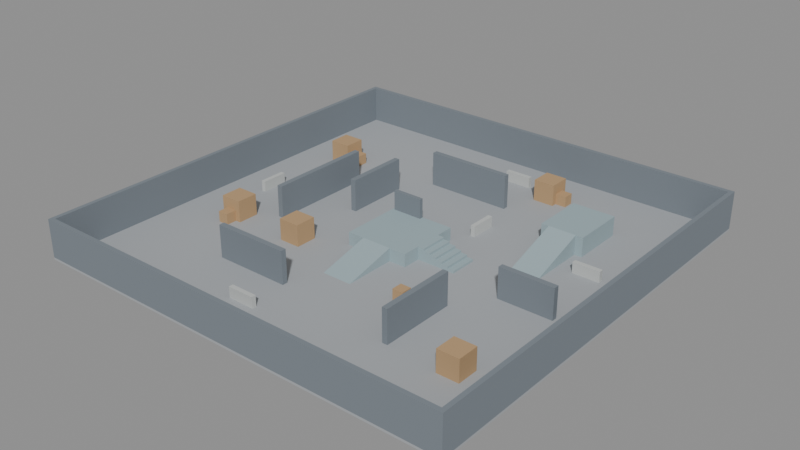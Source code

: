 # Source: Test_map_01.blend  (saved by Blender 5.2.44; exported with 4.5.12 LTS)
import bpy
from mathutils import Matrix  # noqa: F401  (used for matrix-valued properties, if any)

bpy.ops.wm.read_factory_settings(use_empty=True)
scene = bpy.context.scene
scene.name = 'FPS_Arena_Blockout'

# ---- collections
col_map_geometry = bpy.data.collections.new('MAP_GEOMETRY'); scene.collection.children.link(col_map_geometry)
col_spawn_points = bpy.data.collections.new('SPAWN_POINTS'); scene.collection.children.link(col_spawn_points)

# ---- materials (node trees are filled in below, after node groups)
mat_arena_floor_neutral_gray = bpy.data.materials.new('Arena Floor Neutral Gray')
mat_arena_floor_neutral_gray.diffuse_color = (0.38, 0.4, 0.42, 1.0)
mat_arena_walls_dark_gray = bpy.data.materials.new('Arena Walls Dark Gray')
mat_arena_walls_dark_gray.diffuse_color = (0.19, 0.22, 0.25, 1.0)
mat_arena_platforms_slate = bpy.data.materials.new('Arena Platforms Slate')
mat_arena_platforms_slate.diffuse_color = (0.33, 0.43, 0.46, 1.0)
mat_arena_crates_tan = bpy.data.materials.new('Arena Crates Tan')
mat_arena_crates_tan.diffuse_color = (0.48, 0.31, 0.16, 1.0)
mat_arena_concrete = bpy.data.materials.new('Arena Concrete')
mat_arena_concrete.diffuse_color = (0.53, 0.55, 0.54, 1.0)

# ---- material node trees
mat_arena_floor_neutral_gray.use_nodes = True; mat_arena_floor_neutral_gray.node_tree.nodes.clear()
_N = mat_arena_floor_neutral_gray.node_tree.nodes; _L = mat_arena_floor_neutral_gray.node_tree.links
n0 = _N.new('ShaderNodeBsdfPrincipled'); n0.name = 'Principled BSDF'; n0.location = (-200, 100)
n0.inputs[0].default_value = (0.38, 0.4, 0.42, 1.0)
n0.inputs[2].default_value = 0.85
n0.inputs[10].default_value = 0.005
n1 = _N.new('ShaderNodeOutputMaterial'); n1.name = 'Material Output'; n1.location = (200, 100)
_L.new(n0.outputs[0], n1.inputs[0])
n1.is_active_output = True
mat_arena_walls_dark_gray.use_nodes = True; mat_arena_walls_dark_gray.node_tree.nodes.clear()
_N = mat_arena_walls_dark_gray.node_tree.nodes; _L = mat_arena_walls_dark_gray.node_tree.links
n0 = _N.new('ShaderNodeBsdfPrincipled'); n0.name = 'Principled BSDF'; n0.location = (-200, 100)
n0.inputs[0].default_value = (0.19, 0.22, 0.25, 1.0)
n0.inputs[2].default_value = 0.85
n0.inputs[10].default_value = 0.005
n1 = _N.new('ShaderNodeOutputMaterial'); n1.name = 'Material Output'; n1.location = (200, 100)
_L.new(n0.outputs[0], n1.inputs[0])
n1.is_active_output = True
mat_arena_platforms_slate.use_nodes = True; mat_arena_platforms_slate.node_tree.nodes.clear()
_N = mat_arena_platforms_slate.node_tree.nodes; _L = mat_arena_platforms_slate.node_tree.links
n0 = _N.new('ShaderNodeBsdfPrincipled'); n0.name = 'Principled BSDF'; n0.location = (-200, 100)
n0.inputs[0].default_value = (0.33, 0.43, 0.46, 1.0)
n0.inputs[2].default_value = 0.85
n0.inputs[10].default_value = 0.005
n1 = _N.new('ShaderNodeOutputMaterial'); n1.name = 'Material Output'; n1.location = (200, 100)
_L.new(n0.outputs[0], n1.inputs[0])
n1.is_active_output = True
mat_arena_crates_tan.use_nodes = True; mat_arena_crates_tan.node_tree.nodes.clear()
_N = mat_arena_crates_tan.node_tree.nodes; _L = mat_arena_crates_tan.node_tree.links
n0 = _N.new('ShaderNodeBsdfPrincipled'); n0.name = 'Principled BSDF'; n0.location = (-200, 100)
n0.inputs[0].default_value = (0.48, 0.31, 0.16, 1.0)
n0.inputs[2].default_value = 0.85
n0.inputs[10].default_value = 0.005
n1 = _N.new('ShaderNodeOutputMaterial'); n1.name = 'Material Output'; n1.location = (200, 100)
_L.new(n0.outputs[0], n1.inputs[0])
n1.is_active_output = True
mat_arena_concrete.use_nodes = True; mat_arena_concrete.node_tree.nodes.clear()
_N = mat_arena_concrete.node_tree.nodes; _L = mat_arena_concrete.node_tree.links
n0 = _N.new('ShaderNodeBsdfPrincipled'); n0.name = 'Principled BSDF'; n0.location = (-200, 100)
n0.inputs[0].default_value = (0.53, 0.55, 0.54, 1.0)
n0.inputs[2].default_value = 0.85
n0.inputs[10].default_value = 0.005
n1 = _N.new('ShaderNodeOutputMaterial'); n1.name = 'Material Output'; n1.location = (200, 100)
_L.new(n0.outputs[0], n1.inputs[0])
n1.is_active_output = True

# ---- meshes
me_map_floor_mesh = bpy.data.meshes.new('Map_Floor_Mesh')
me_map_floor_mesh.from_pydata([(-20.0, -20.0, -0.1), (20.0, -20.0, -0.1), (20.0, 20.0, -0.1), (-20.0, 20.0, -0.1), (-20.0, -20.0, 0.1), (20.0, -20.0, 0.1), (20.0, 20.0, 0.1), (-20.0, 20.0, 0.1)], [], [(0, 3, 2, 1), (0, 1, 5, 4), (1, 2, 6, 5), (2, 3, 7, 6), (3, 0, 4, 7), (4, 5, 6, 7)])
me_map_floor_mesh.materials.append(mat_arena_floor_neutral_gray)
me_map_floor_mesh.update()
me_wall_north_mesh = bpy.data.meshes.new('Wall_North_Mesh')
me_wall_north_mesh.from_pydata([(-20.0, -0.2, -1.75), (20.0, -0.2, -1.75), (20.0, 0.2, -1.75), (-20.0, 0.2, -1.75), (-20.0, -0.2, 1.75), (20.0, -0.2, 1.75), (20.0, 0.2, 1.75), (-20.0, 0.2, 1.75)], [], [(0, 3, 2, 1), (0, 1, 5, 4), (1, 2, 6, 5), (2, 3, 7, 6), (3, 0, 4, 7), (4, 5, 6, 7)])
me_wall_north_mesh.materials.append(mat_arena_walls_dark_gray)
me_wall_north_mesh.update()
me_wall_south_mesh = bpy.data.meshes.new('Wall_South_Mesh')
me_wall_south_mesh.from_pydata([(-20.0, -0.2, -1.75), (20.0, -0.2, -1.75), (20.0, 0.2, -1.75), (-20.0, 0.2, -1.75), (-20.0, -0.2, 1.75), (20.0, -0.2, 1.75), (20.0, 0.2, 1.75), (-20.0, 0.2, 1.75)], [], [(0, 3, 2, 1), (0, 1, 5, 4), (1, 2, 6, 5), (2, 3, 7, 6), (3, 0, 4, 7), (4, 5, 6, 7)])
me_wall_south_mesh.materials.append(mat_arena_walls_dark_gray)
me_wall_south_mesh.update()
me_wall_east_mesh = bpy.data.meshes.new('Wall_East_Mesh')
me_wall_east_mesh.from_pydata([(-0.2, -19.6, -1.75), (0.2, -19.6, -1.75), (0.2, 19.6, -1.75), (-0.2, 19.6, -1.75), (-0.2, -19.6, 1.75), (0.2, -19.6, 1.75), (0.2, 19.6, 1.75), (-0.2, 19.6, 1.75)], [], [(0, 3, 2, 1), (0, 1, 5, 4), (1, 2, 6, 5), (2, 3, 7, 6), (3, 0, 4, 7), (4, 5, 6, 7)])
me_wall_east_mesh.materials.append(mat_arena_walls_dark_gray)
me_wall_east_mesh.update()
me_wall_west_mesh = bpy.data.meshes.new('Wall_West_Mesh')
me_wall_west_mesh.from_pydata([(-0.2, -19.6, -1.75), (0.2, -19.6, -1.75), (0.2, 19.6, -1.75), (-0.2, 19.6, -1.75), (-0.2, -19.6, 1.75), (0.2, -19.6, 1.75), (0.2, 19.6, 1.75), (-0.2, 19.6, 1.75)], [], [(0, 3, 2, 1), (0, 1, 5, 4), (1, 2, 6, 5), (2, 3, 7, 6), (3, 0, 4, 7), (4, 5, 6, 7)])
me_wall_west_mesh.materials.append(mat_arena_walls_dark_gray)
me_wall_west_mesh.update()
me_center_platform_mesh = bpy.data.meshes.new('Center_Platform_Mesh')
me_center_platform_mesh.from_pydata([(-3.0, -3.0, -0.6), (3.0, -3.0, -0.6), (3.0, 3.0, -0.6), (-3.0, 3.0, -0.6), (-3.0, -3.0, 0.6), (3.0, -3.0, 0.6), (3.0, 3.0, 0.6), (-3.0, 3.0, 0.6)], [], [(0, 3, 2, 1), (0, 1, 5, 4), (1, 2, 6, 5), (2, 3, 7, 6), (3, 0, 4, 7), (4, 5, 6, 7)])
me_center_platform_mesh.materials.append(mat_arena_platforms_slate)
me_center_platform_mesh.update()
me_center_ramp_mesh = bpy.data.meshes.new('Center_Ramp_Mesh')
me_center_ramp_mesh.from_pydata([(-1.4, 0.0, 0.0), (1.4, 0.0, 0.0), (-1.4, 4.8, 0.0), (1.4, 4.8, 0.0), (-1.4, 4.8, 1.2), (1.4, 4.8, 1.2)], [], [(0, 2, 3, 1), (0, 4, 2), (1, 3, 5), (2, 4, 5, 3), (0, 1, 5, 4)])
me_center_ramp_mesh.materials.append(mat_arena_platforms_slate)
me_center_ramp_mesh.update()
me_center_stairs_mesh = bpy.data.meshes.new('Center_Stairs_Mesh')
me_center_stairs_mesh.from_pydata([(0.0, -1.3, 0.0), (-3.6, -1.3, 0.0), (-3.6, -1.3, 1.2), (-3.0, -1.3, 1.2), (-3.0, -1.3, 1.0), (-2.4, -1.3, 1.0), (-2.4, -1.3, 0.8), (-1.8, -1.3, 0.8), (-1.8, -1.3, 0.6), (-1.2, -1.3, 0.6), (-1.2, -1.3, 0.4), (-0.6, -1.3, 0.4), (-0.6, -1.3, 0.2), (0.0, -1.3, 0.2), (0.0, 1.3, 0.0), (-3.6, 1.3, 0.0), (-3.6, 1.3, 1.2), (-3.0, 1.3, 1.2), (-3.0, 1.3, 1.0), (-2.4, 1.3, 1.0), (-2.4, 1.3, 0.8), (-1.8, 1.3, 0.8), (-1.8, 1.3, 0.6), (-1.2, 1.3, 0.6), (-1.2, 1.3, 0.4), (-0.6, 1.3, 0.4), (-0.6, 1.3, 0.2), (0.0, 1.3, 0.2)], [], [(13, 12, 11, 10, 9, 8, 7, 6, 5, 4, 3, 2, 1, 0), (14, 15, 16, 17, 18, 19, 20, 21, 22, 23, 24, 25, 26, 27), (0, 1, 15, 14), (1, 2, 16, 15), (2, 3, 17, 16), (3, 4, 18, 17), (4, 5, 19, 18), (5, 6, 20, 19), (6, 7, 21, 20), (7, 8, 22, 21), (8, 9, 23, 22), (9, 10, 24, 23), (10, 11, 25, 24), (11, 12, 26, 25), (12, 13, 27, 26), (13, 0, 14, 27)])
me_center_stairs_mesh.materials.append(mat_arena_platforms_slate)
me_center_stairs_mesh.update()
me_side_platform_mesh = bpy.data.meshes.new('Side_Platform_Mesh')
me_side_platform_mesh.from_pydata([(-2.0, -2.5, -0.9), (2.0, -2.5, -0.9), (2.0, 2.5, -0.9), (-2.0, 2.5, -0.9), (-2.0, -2.5, 0.9), (2.0, -2.5, 0.9), (2.0, 2.5, 0.9), (-2.0, 2.5, 0.9)], [], [(0, 3, 2, 1), (0, 1, 5, 4), (1, 2, 6, 5), (2, 3, 7, 6), (3, 0, 4, 7), (4, 5, 6, 7)])
me_side_platform_mesh.materials.append(mat_arena_platforms_slate)
me_side_platform_mesh.update()
me_side_ramp_mesh = bpy.data.meshes.new('Side_Ramp_Mesh')
me_side_ramp_mesh.from_pydata([(-1.3, 0.0, 0.0), (1.3, 0.0, 0.0), (-1.3, 5.4, 0.0), (1.3, 5.4, 0.0), (-1.3, 5.4, 1.8), (1.3, 5.4, 1.8)], [], [(0, 2, 3, 1), (0, 4, 2), (1, 3, 5), (2, 4, 5, 3), (0, 1, 5, 4)])
me_side_ramp_mesh.materials.append(mat_arena_platforms_slate)
me_side_ramp_mesh.update()
me_route_west_outer_baffle_mesh = bpy.data.meshes.new('Route_West_Outer_Baffle_Mesh')
me_route_west_outer_baffle_mesh.from_pydata([(-0.25, -5.0, -1.5), (0.25, -5.0, -1.5), (0.25, 5.0, -1.5), (-0.25, 5.0, -1.5), (-0.25, -5.0, 1.5), (0.25, -5.0, 1.5), (0.25, 5.0, 1.5), (-0.25, 5.0, 1.5)], [], [(0, 3, 2, 1), (0, 1, 5, 4), (1, 2, 6, 5), (2, 3, 7, 6), (3, 0, 4, 7), (4, 5, 6, 7)])
me_route_west_outer_baffle_mesh.materials.append(mat_arena_walls_dark_gray)
me_route_west_outer_baffle_mesh.update()
me_route_west_inner_baffle_mesh = bpy.data.meshes.new('Route_West_Inner_Baffle_Mesh')
me_route_west_inner_baffle_mesh.from_pydata([(-0.25, -3.0, -1.5), (0.25, -3.0, -1.5), (0.25, 3.0, -1.5), (-0.25, 3.0, -1.5), (-0.25, -3.0, 1.5), (0.25, -3.0, 1.5), (0.25, 3.0, 1.5), (-0.25, 3.0, 1.5)], [], [(0, 3, 2, 1), (0, 1, 5, 4), (1, 2, 6, 5), (2, 3, 7, 6), (3, 0, 4, 7), (4, 5, 6, 7)])
me_route_west_inner_baffle_mesh.materials.append(mat_arena_walls_dark_gray)
me_route_west_inner_baffle_mesh.update()
me_route_southwest_screen_mesh = bpy.data.meshes.new('Route_Southwest_Screen_Mesh')
me_route_southwest_screen_mesh.from_pydata([(-3.5, -0.25, -1.5), (3.5, -0.25, -1.5), (3.5, 0.25, -1.5), (-3.5, 0.25, -1.5), (-3.5, -0.25, 1.5), (3.5, -0.25, 1.5), (3.5, 0.25, 1.5), (-3.5, 0.25, 1.5)], [], [(0, 3, 2, 1), (0, 1, 5, 4), (1, 2, 6, 5), (2, 3, 7, 6), (3, 0, 4, 7), (4, 5, 6, 7)])
me_route_southwest_screen_mesh.materials.append(mat_arena_walls_dark_gray)
me_route_southwest_screen_mesh.update()
me_route_north_screen_mesh = bpy.data.meshes.new('Route_North_Screen_Mesh')
me_route_north_screen_mesh.from_pydata([(-4.0, -0.25, -1.6), (4.0, -0.25, -1.6), (4.0, 0.25, -1.6), (-4.0, 0.25, -1.6), (-4.0, -0.25, 1.6), (4.0, -0.25, 1.6), (4.0, 0.25, 1.6), (-4.0, 0.25, 1.6)], [], [(0, 3, 2, 1), (0, 1, 5, 4), (1, 2, 6, 5), (2, 3, 7, 6), (3, 0, 4, 7), (4, 5, 6, 7)])
me_route_north_screen_mesh.materials.append(mat_arena_walls_dark_gray)
me_route_north_screen_mesh.update()
me_route_east_screen_mesh = bpy.data.meshes.new('Route_East_Screen_Mesh')
me_route_east_screen_mesh.from_pydata([(-0.25, -3.5, -1.5), (0.25, -3.5, -1.5), (0.25, 3.5, -1.5), (-0.25, 3.5, -1.5), (-0.25, -3.5, 1.5), (0.25, -3.5, 1.5), (0.25, 3.5, 1.5), (-0.25, 3.5, 1.5)], [], [(0, 3, 2, 1), (0, 1, 5, 4), (1, 2, 6, 5), (2, 3, 7, 6), (3, 0, 4, 7), (4, 5, 6, 7)])
me_route_east_screen_mesh.materials.append(mat_arena_walls_dark_gray)
me_route_east_screen_mesh.update()
me_route_southeast_screen_mesh = bpy.data.meshes.new('Route_Southeast_Screen_Mesh')
me_route_southeast_screen_mesh.from_pydata([(-2.5, -0.25, -1.4), (2.5, -0.25, -1.4), (2.5, 0.25, -1.4), (-2.5, 0.25, -1.4), (-2.5, -0.25, 1.4), (2.5, -0.25, 1.4), (2.5, 0.25, 1.4), (-2.5, 0.25, 1.4)], [], [(0, 3, 2, 1), (0, 1, 5, 4), (1, 2, 6, 5), (2, 3, 7, 6), (3, 0, 4, 7), (4, 5, 6, 7)])
me_route_southeast_screen_mesh.materials.append(mat_arena_walls_dark_gray)
me_route_southeast_screen_mesh.update()
me_center_backstop_mesh = bpy.data.meshes.new('Center_Backstop_Mesh')
me_center_backstop_mesh.from_pydata([(-1.4, -0.175, -0.9), (1.4, -0.175, -0.9), (1.4, 0.175, -0.9), (-1.4, 0.175, -0.9), (-1.4, -0.175, 0.9), (1.4, -0.175, 0.9), (1.4, 0.175, 0.9), (-1.4, 0.175, 0.9)], [], [(0, 3, 2, 1), (0, 1, 5, 4), (1, 2, 6, 5), (2, 3, 7, 6), (3, 0, 4, 7), (4, 5, 6, 7)])
me_center_backstop_mesh.materials.append(mat_arena_walls_dark_gray)
me_center_backstop_mesh.update()
me_crate_large_01_mesh = bpy.data.meshes.new('Crate_Large_01_Mesh')
me_crate_large_01_mesh.from_pydata([(-1.0, -1.0, -1.0), (1.0, -1.0, -1.0), (1.0, 1.0, -1.0), (-1.0, 1.0, -1.0), (-1.0, -1.0, 1.0), (1.0, -1.0, 1.0), (1.0, 1.0, 1.0), (-1.0, 1.0, 1.0)], [], [(0, 3, 2, 1), (0, 1, 5, 4), (1, 2, 6, 5), (2, 3, 7, 6), (3, 0, 4, 7), (4, 5, 6, 7)])
me_crate_large_01_mesh.materials.append(mat_arena_crates_tan)
me_crate_large_01_mesh.update()
me_crate_large_02_mesh = bpy.data.meshes.new('Crate_Large_02_Mesh')
me_crate_large_02_mesh.from_pydata([(-1.0, -1.0, -1.0), (1.0, -1.0, -1.0), (1.0, 1.0, -1.0), (-1.0, 1.0, -1.0), (-1.0, -1.0, 1.0), (1.0, -1.0, 1.0), (1.0, 1.0, 1.0), (-1.0, 1.0, 1.0)], [], [(0, 3, 2, 1), (0, 1, 5, 4), (1, 2, 6, 5), (2, 3, 7, 6), (3, 0, 4, 7), (4, 5, 6, 7)])
me_crate_large_02_mesh.materials.append(mat_arena_crates_tan)
me_crate_large_02_mesh.update()
me_crate_large_03_mesh = bpy.data.meshes.new('Crate_Large_03_Mesh')
me_crate_large_03_mesh.from_pydata([(-1.0, -1.0, -1.0), (1.0, -1.0, -1.0), (1.0, 1.0, -1.0), (-1.0, 1.0, -1.0), (-1.0, -1.0, 1.0), (1.0, -1.0, 1.0), (1.0, 1.0, 1.0), (-1.0, 1.0, 1.0)], [], [(0, 3, 2, 1), (0, 1, 5, 4), (1, 2, 6, 5), (2, 3, 7, 6), (3, 0, 4, 7), (4, 5, 6, 7)])
me_crate_large_03_mesh.materials.append(mat_arena_crates_tan)
me_crate_large_03_mesh.update()
me_crate_large_04_mesh = bpy.data.meshes.new('Crate_Large_04_Mesh')
me_crate_large_04_mesh.from_pydata([(-1.0, -1.0, -1.0), (1.0, -1.0, -1.0), (1.0, 1.0, -1.0), (-1.0, 1.0, -1.0), (-1.0, -1.0, 1.0), (1.0, -1.0, 1.0), (1.0, 1.0, 1.0), (-1.0, 1.0, 1.0)], [], [(0, 3, 2, 1), (0, 1, 5, 4), (1, 2, 6, 5), (2, 3, 7, 6), (3, 0, 4, 7), (4, 5, 6, 7)])
me_crate_large_04_mesh.materials.append(mat_arena_crates_tan)
me_crate_large_04_mesh.update()
me_crate_large_05_mesh = bpy.data.meshes.new('Crate_Large_05_Mesh')
me_crate_large_05_mesh.from_pydata([(-1.0, -1.0, -1.0), (1.0, -1.0, -1.0), (1.0, 1.0, -1.0), (-1.0, 1.0, -1.0), (-1.0, -1.0, 1.0), (1.0, -1.0, 1.0), (1.0, 1.0, 1.0), (-1.0, 1.0, 1.0)], [], [(0, 3, 2, 1), (0, 1, 5, 4), (1, 2, 6, 5), (2, 3, 7, 6), (3, 0, 4, 7), (4, 5, 6, 7)])
me_crate_large_05_mesh.materials.append(mat_arena_crates_tan)
me_crate_large_05_mesh.update()
me_crate_small_01_mesh = bpy.data.meshes.new('Crate_Small_01_Mesh')
me_crate_small_01_mesh.from_pydata([(-0.5, -0.5, -0.5), (0.5, -0.5, -0.5), (0.5, 0.5, -0.5), (-0.5, 0.5, -0.5), (-0.5, -0.5, 0.5), (0.5, -0.5, 0.5), (0.5, 0.5, 0.5), (-0.5, 0.5, 0.5)], [], [(0, 3, 2, 1), (0, 1, 5, 4), (1, 2, 6, 5), (2, 3, 7, 6), (3, 0, 4, 7), (4, 5, 6, 7)])
me_crate_small_01_mesh.materials.append(mat_arena_crates_tan)
me_crate_small_01_mesh.update()
me_crate_small_02_mesh = bpy.data.meshes.new('Crate_Small_02_Mesh')
me_crate_small_02_mesh.from_pydata([(-0.5, -0.5, -0.5), (0.5, -0.5, -0.5), (0.5, 0.5, -0.5), (-0.5, 0.5, -0.5), (-0.5, -0.5, 0.5), (0.5, -0.5, 0.5), (0.5, 0.5, 0.5), (-0.5, 0.5, 0.5)], [], [(0, 3, 2, 1), (0, 1, 5, 4), (1, 2, 6, 5), (2, 3, 7, 6), (3, 0, 4, 7), (4, 5, 6, 7)])
me_crate_small_02_mesh.materials.append(mat_arena_crates_tan)
me_crate_small_02_mesh.update()
me_crate_small_03_mesh = bpy.data.meshes.new('Crate_Small_03_Mesh')
me_crate_small_03_mesh.from_pydata([(-0.5, -0.5, -0.5), (0.5, -0.5, -0.5), (0.5, 0.5, -0.5), (-0.5, 0.5, -0.5), (-0.5, -0.5, 0.5), (0.5, -0.5, 0.5), (0.5, 0.5, 0.5), (-0.5, 0.5, 0.5)], [], [(0, 3, 2, 1), (0, 1, 5, 4), (1, 2, 6, 5), (2, 3, 7, 6), (3, 0, 4, 7), (4, 5, 6, 7)])
me_crate_small_03_mesh.materials.append(mat_arena_crates_tan)
me_crate_small_03_mesh.update()
me_crate_small_04_mesh = bpy.data.meshes.new('Crate_Small_04_Mesh')
me_crate_small_04_mesh.from_pydata([(-0.5, -0.5, -0.5), (0.5, -0.5, -0.5), (0.5, 0.5, -0.5), (-0.5, 0.5, -0.5), (-0.5, -0.5, 0.5), (0.5, -0.5, 0.5), (0.5, 0.5, 0.5), (-0.5, 0.5, 0.5)], [], [(0, 3, 2, 1), (0, 1, 5, 4), (1, 2, 6, 5), (2, 3, 7, 6), (3, 0, 4, 7), (4, 5, 6, 7)])
me_crate_small_04_mesh.materials.append(mat_arena_crates_tan)
me_crate_small_04_mesh.update()
me_barrier_01_mesh = bpy.data.meshes.new('Barrier_01_Mesh')
me_barrier_01_mesh.from_pydata([(-0.2, -1.25, -0.5), (0.2, -1.25, -0.5), (0.2, 1.25, -0.5), (-0.2, 1.25, -0.5), (-0.2, -1.25, 0.5), (0.2, -1.25, 0.5), (0.2, 1.25, 0.5), (-0.2, 1.25, 0.5)], [], [(0, 3, 2, 1), (0, 1, 5, 4), (1, 2, 6, 5), (2, 3, 7, 6), (3, 0, 4, 7), (4, 5, 6, 7)])
me_barrier_01_mesh.materials.append(mat_arena_concrete)
me_barrier_01_mesh.update()
me_barrier_02_mesh = bpy.data.meshes.new('Barrier_02_Mesh')
me_barrier_02_mesh.from_pydata([(-1.25, -0.2, -0.5), (1.25, -0.2, -0.5), (1.25, 0.2, -0.5), (-1.25, 0.2, -0.5), (-1.25, -0.2, 0.5), (1.25, -0.2, 0.5), (1.25, 0.2, 0.5), (-1.25, 0.2, 0.5)], [], [(0, 3, 2, 1), (0, 1, 5, 4), (1, 2, 6, 5), (2, 3, 7, 6), (3, 0, 4, 7), (4, 5, 6, 7)])
me_barrier_02_mesh.materials.append(mat_arena_concrete)
me_barrier_02_mesh.update()
me_barrier_03_mesh = bpy.data.meshes.new('Barrier_03_Mesh')
me_barrier_03_mesh.from_pydata([(-0.2, -1.25, -0.5), (0.2, -1.25, -0.5), (0.2, 1.25, -0.5), (-0.2, 1.25, -0.5), (-0.2, -1.25, 0.5), (0.2, -1.25, 0.5), (0.2, 1.25, 0.5), (-0.2, 1.25, 0.5)], [], [(0, 3, 2, 1), (0, 1, 5, 4), (1, 2, 6, 5), (2, 3, 7, 6), (3, 0, 4, 7), (4, 5, 6, 7)])
me_barrier_03_mesh.materials.append(mat_arena_concrete)
me_barrier_03_mesh.update()
me_barrier_04_mesh = bpy.data.meshes.new('Barrier_04_Mesh')
me_barrier_04_mesh.from_pydata([(-1.25, -0.2, -0.5), (1.25, -0.2, -0.5), (1.25, 0.2, -0.5), (-1.25, 0.2, -0.5), (-1.25, -0.2, 0.5), (1.25, -0.2, 0.5), (1.25, 0.2, 0.5), (-1.25, 0.2, 0.5)], [], [(0, 3, 2, 1), (0, 1, 5, 4), (1, 2, 6, 5), (2, 3, 7, 6), (3, 0, 4, 7), (4, 5, 6, 7)])
me_barrier_04_mesh.materials.append(mat_arena_concrete)
me_barrier_04_mesh.update()
me_barrier_05_mesh = bpy.data.meshes.new('Barrier_05_Mesh')
me_barrier_05_mesh.from_pydata([(-1.25, -0.2, -0.5), (1.25, -0.2, -0.5), (1.25, 0.2, -0.5), (-1.25, 0.2, -0.5), (-1.25, -0.2, 0.5), (1.25, -0.2, 0.5), (1.25, 0.2, 0.5), (-1.25, 0.2, 0.5)], [], [(0, 3, 2, 1), (0, 1, 5, 4), (1, 2, 6, 5), (2, 3, 7, 6), (3, 0, 4, 7), (4, 5, 6, 7)])
me_barrier_05_mesh.materials.append(mat_arena_concrete)
me_barrier_05_mesh.update()

# ---- objects
ob_map_floor = bpy.data.objects.new('Map_Floor', me_map_floor_mesh)
ob_wall_north = bpy.data.objects.new('Wall_North', me_wall_north_mesh)
ob_wall_south = bpy.data.objects.new('Wall_South', me_wall_south_mesh)
ob_wall_east = bpy.data.objects.new('Wall_East', me_wall_east_mesh)
ob_wall_west = bpy.data.objects.new('Wall_West', me_wall_west_mesh)
ob_center_platform = bpy.data.objects.new('Center_Platform', me_center_platform_mesh)
ob_center_ramp = bpy.data.objects.new('Center_Ramp', me_center_ramp_mesh)
ob_center_stairs = bpy.data.objects.new('Center_Stairs', me_center_stairs_mesh)
ob_side_platform = bpy.data.objects.new('Side_Platform', me_side_platform_mesh)
ob_side_ramp = bpy.data.objects.new('Side_Ramp', me_side_ramp_mesh)
ob_route_west_outer_baffle = bpy.data.objects.new('Route_West_Outer_Baffle', me_route_west_outer_baffle_mesh)
ob_route_west_inner_baffle = bpy.data.objects.new('Route_West_Inner_Baffle', me_route_west_inner_baffle_mesh)
ob_route_southwest_screen = bpy.data.objects.new('Route_Southwest_Screen', me_route_southwest_screen_mesh)
ob_route_north_screen = bpy.data.objects.new('Route_North_Screen', me_route_north_screen_mesh)
ob_route_east_screen = bpy.data.objects.new('Route_East_Screen', me_route_east_screen_mesh)
ob_route_southeast_screen = bpy.data.objects.new('Route_Southeast_Screen', me_route_southeast_screen_mesh)
ob_center_backstop = bpy.data.objects.new('Center_Backstop', me_center_backstop_mesh)
ob_crate_large_01 = bpy.data.objects.new('Crate_Large_01', me_crate_large_01_mesh)
ob_crate_large_02 = bpy.data.objects.new('Crate_Large_02', me_crate_large_02_mesh)
ob_crate_large_03 = bpy.data.objects.new('Crate_Large_03', me_crate_large_03_mesh)
ob_crate_large_04 = bpy.data.objects.new('Crate_Large_04', me_crate_large_04_mesh)
ob_crate_large_05 = bpy.data.objects.new('Crate_Large_05', me_crate_large_05_mesh)
ob_crate_small_01 = bpy.data.objects.new('Crate_Small_01', me_crate_small_01_mesh)
ob_crate_small_02 = bpy.data.objects.new('Crate_Small_02', me_crate_small_02_mesh)
ob_crate_small_03 = bpy.data.objects.new('Crate_Small_03', me_crate_small_03_mesh)
ob_crate_small_04 = bpy.data.objects.new('Crate_Small_04', me_crate_small_04_mesh)
ob_barrier_01 = bpy.data.objects.new('Barrier_01', me_barrier_01_mesh)
ob_barrier_02 = bpy.data.objects.new('Barrier_02', me_barrier_02_mesh)
ob_barrier_03 = bpy.data.objects.new('Barrier_03', me_barrier_03_mesh)
ob_barrier_04 = bpy.data.objects.new('Barrier_04', me_barrier_04_mesh)
ob_barrier_05 = bpy.data.objects.new('Barrier_05', me_barrier_05_mesh)
ob_spawn_01 = bpy.data.objects.new('Spawn_01', None)
ob_spawn_02 = bpy.data.objects.new('Spawn_02', None)
ob_spawn_03 = bpy.data.objects.new('Spawn_03', None)
ob_spawn_04 = bpy.data.objects.new('Spawn_04', None)
ob_spawn_05 = bpy.data.objects.new('Spawn_05', None)
ob_spawn_06 = bpy.data.objects.new('Spawn_06', None)

# ---- transforms, parenting, visibility, modifiers, constraints
ob_map_floor.location = (0.0, 0.0, -0.1)
ob_wall_north.location = (0.0, 19.8, 1.75)
ob_wall_south.location = (0.0, -19.8, 1.75)
ob_wall_east.location = (19.8, 0.0, 1.75)
ob_wall_west.location = (-19.8, 0.0, 1.75)
ob_center_platform.location = (0.0, 0.0, 0.6)
ob_center_ramp.location = (0.0, -7.8, 0.0)
ob_center_stairs.location = (6.6, 0.0, 0.0)
ob_side_platform.location = (11.0, 10.0, 0.9)
ob_side_ramp.location = (11.0, 2.1, 0.0)
ob_route_west_outer_baffle.location = (-11.0, 2.0, 1.5)
ob_route_west_inner_baffle.location = (-7.0, 5.0, 1.5)
ob_route_southwest_screen.location = (-6.0, -11.0, 1.5)
ob_route_north_screen.location = (-1.0, 11.0, 1.6)
ob_route_east_screen.location = (9.0, -9.0, 1.5)
ob_route_southeast_screen.location = (14.0, -2.0, 1.4)
ob_center_backstop.location = (-1.4, 2.8, 2.1)
ob_crate_large_01.location = (-15.0, 10.0, 1.0)
ob_crate_large_02.location = (-14.0, -5.0, 1.0)
ob_crate_large_03.location = (-7.0, -5.0, 1.0)
ob_crate_large_04.location = (5.0, 15.0, 1.0)
ob_crate_large_05.location = (15.0, -12.0, 1.0)
ob_crate_small_01.location = (-13.5, 10.0, 0.5)
ob_crate_small_02.location = (-14.0, -6.5, 0.5)
ob_crate_small_03.location = (6.5, 15.0, 0.5)
ob_crate_small_04.location = (6.0, -7.0, 0.5)
ob_barrier_01.location = (-16.0, 1.0, 0.5)
ob_barrier_02.location = (-3.0, -15.0, 0.5)
ob_barrier_03.location = (4.0, 6.0, 0.5)
ob_barrier_04.location = (15.0, 5.0, 0.5)
ob_barrier_05.location = (1.0, 16.0, 0.5)
ob_spawn_01.location = (-16.0, -16.0, 0.0)
ob_spawn_01.rotation_euler = (0.0, 0.0, -0.6109)
ob_spawn_01.empty_display_type = 'SINGLE_ARROW'
ob_spawn_02.location = (15.0, -16.0, 0.0)
ob_spawn_02.rotation_euler = (0.0, 0.0, 0.6981)
ob_spawn_02.empty_display_type = 'SINGLE_ARROW'
ob_spawn_03.location = (-16.0, 15.0, 0.0)
ob_spawn_03.rotation_euler = (0.0, 0.0, -2.356)
ob_spawn_03.empty_display_type = 'SINGLE_ARROW'
ob_spawn_04.location = (15.0, 15.0, 0.0)
ob_spawn_04.rotation_euler = (0.0, 0.0, 2.356)
ob_spawn_04.empty_display_type = 'SINGLE_ARROW'
ob_spawn_05.location = (-15.0, 4.0, 0.0)
ob_spawn_05.rotation_euler = (0.0, 0.0, -1.571)
ob_spawn_05.empty_display_type = 'SINGLE_ARROW'
ob_spawn_06.location = (16.0, 0.0, 0.0)
ob_spawn_06.rotation_euler = (0.0, 0.0, 1.571)
ob_spawn_06.empty_display_type = 'SINGLE_ARROW'

# ---- collection membership
col_map_geometry.objects.link(ob_map_floor)
col_map_geometry.objects.link(ob_wall_north)
col_map_geometry.objects.link(ob_wall_south)
col_map_geometry.objects.link(ob_wall_east)
col_map_geometry.objects.link(ob_wall_west)
col_map_geometry.objects.link(ob_center_platform)
col_map_geometry.objects.link(ob_center_ramp)
col_map_geometry.objects.link(ob_center_stairs)
col_map_geometry.objects.link(ob_side_platform)
col_map_geometry.objects.link(ob_side_ramp)
col_map_geometry.objects.link(ob_route_west_outer_baffle)
col_map_geometry.objects.link(ob_route_west_inner_baffle)
col_map_geometry.objects.link(ob_route_southwest_screen)
col_map_geometry.objects.link(ob_route_north_screen)
col_map_geometry.objects.link(ob_route_east_screen)
col_map_geometry.objects.link(ob_route_southeast_screen)
col_map_geometry.objects.link(ob_center_backstop)
col_map_geometry.objects.link(ob_crate_large_01)
col_map_geometry.objects.link(ob_crate_large_02)
col_map_geometry.objects.link(ob_crate_large_03)
col_map_geometry.objects.link(ob_crate_large_04)
col_map_geometry.objects.link(ob_crate_large_05)
col_map_geometry.objects.link(ob_crate_small_01)
col_map_geometry.objects.link(ob_crate_small_02)
col_map_geometry.objects.link(ob_crate_small_03)
col_map_geometry.objects.link(ob_crate_small_04)
col_map_geometry.objects.link(ob_barrier_01)
col_map_geometry.objects.link(ob_barrier_02)
col_map_geometry.objects.link(ob_barrier_03)
col_map_geometry.objects.link(ob_barrier_04)
col_map_geometry.objects.link(ob_barrier_05)
col_spawn_points.objects.link(ob_spawn_01)
col_spawn_points.objects.link(ob_spawn_02)
col_spawn_points.objects.link(ob_spawn_03)
col_spawn_points.objects.link(ob_spawn_04)
col_spawn_points.objects.link(ob_spawn_05)
col_spawn_points.objects.link(ob_spawn_06)

# ---- scene / render settings (as saved in the file)
scene.frame_start = 1; scene.frame_end = 250; scene.frame_set(1)
scene.render.engine = 'BLENDER_EEVEE_NEXT'
scene.render.image_settings.exr_codec = 'NONE'
scene.render.use_bake_clear = False
scene.render.bake_margin = 0
scene.render.bake_bias = 0.0
scene.render.bake_samples = 0
scene.render.simplify_subdivision_render = 0
scene.render.simplify_child_particles_render = 0.0
scene.render.compositor_device = 'GPU'
scene.eevee.use_volume_custom_range = False
scene.eevee.gtao_distance = 0.0
scene.eevee.use_fast_gi = False
scene.eevee.fast_gi_thickness_near = 0.1
scene.eevee.fast_gi_thickness_far = 0.0
scene.eevee.ray_tracing_options.screen_trace_thickness = 0.1
bpy.context.view_layer.update()

# ---- added for rendering (the .blend has no active camera and no usable light): camera, sun + grey world if the file has none
cam_auto = bpy.data.cameras.new('AutoCamera')
cam_auto.lens = 50.0
cam_auto.sensor_width = 36.0
cam_auto.clip_end = 1000.0
ob_auto_camera = bpy.data.objects.new('AutoCamera', cam_auto)
scene.collection.objects.link(ob_auto_camera)
ob_auto_camera.location = (52.4504, -62.9405, 43.6104)
ob_auto_camera.rotation_euler = (1.09748, -7.21219e-08, 0.694738)
scene.camera = ob_auto_camera
light_auto_sun = bpy.data.lights.new('AutoSun', 'SUN')
light_auto_sun.energy = 3.0
light_auto_sun.angle = 0.0523599
ob_auto_sun = bpy.data.objects.new('AutoSun', light_auto_sun)
scene.collection.objects.link(ob_auto_sun)
ob_auto_sun.rotation_euler = (0.872665, 0.174533, 0.523599)
if scene.world is None:
    world_auto = bpy.data.worlds.new('AutoWorld')
    world_auto.color = (0.3, 0.3, 0.3)
    scene.world = world_auto
bpy.context.view_layer.update()
